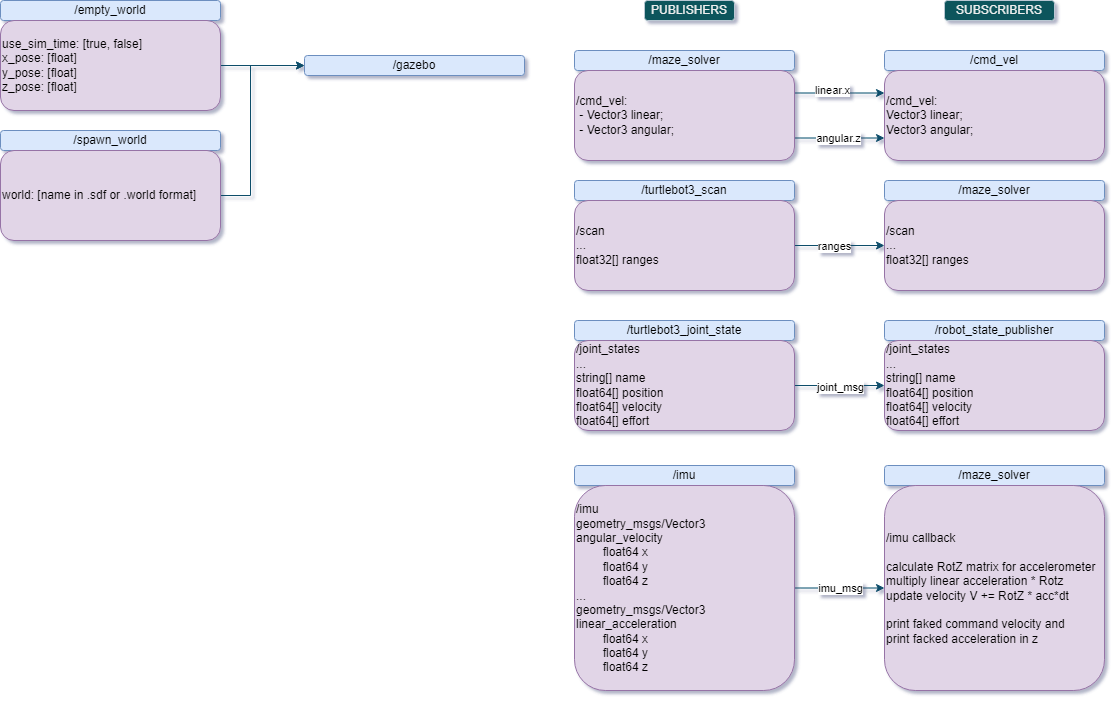

The diagram above was exported from draw.io. Its source (the exported page's mxGraphModel, read from the mxfile embedded in the PNG):
<mxGraphModel dx="2049" dy="1163" grid="1" gridSize="10" guides="1" tooltips="1" connect="1" arrows="1" fold="1" page="1" pageScale="1" pageWidth="827" pageHeight="1169" math="0" shadow="0">
  <root>
    <mxCell id="0" />
    <mxCell id="1" parent="0" />
    <mxCell id="2" value="SUBSCRIBERS" style="rounded=1;whiteSpace=wrap;html=1;fillColor=#09555B;strokeColor=#BAC8D3;labelBackgroundColor=none;fontColor=#EEEEEE;" vertex="1" parent="1">
      <mxGeometry x="960" y="10" width="110" height="20" as="geometry" />
    </mxCell>
    <mxCell id="3" value="PUBLISHERS" style="rounded=1;whiteSpace=wrap;html=1;fillColor=#09555B;strokeColor=#BAC8D3;labelBackgroundColor=none;fontColor=#EEEEEE;" vertex="1" parent="1">
      <mxGeometry x="660" y="10" width="90" height="20" as="geometry" />
    </mxCell>
    <mxCell id="4" value="/empty_world" style="rounded=1;whiteSpace=wrap;html=1;fillColor=#dae8fc;strokeColor=#6c8ebf;labelBackgroundColor=none;" vertex="1" parent="1">
      <mxGeometry x="16" y="10" width="220" height="20" as="geometry" />
    </mxCell>
    <mxCell id="5" style="edgeStyle=orthogonalEdgeStyle;rounded=0;orthogonalLoop=1;jettySize=auto;html=1;exitX=1;exitY=0.5;exitDx=0;exitDy=0;entryX=0;entryY=0.5;entryDx=0;entryDy=0;strokeColor=#0B4D6A;" edge="1" source="6" target="7" parent="1">
      <mxGeometry relative="1" as="geometry" />
    </mxCell>
    <mxCell id="6" value="use_sim_time: [true, false]&lt;div&gt;x_pose: [float]&lt;/div&gt;&lt;div&gt;y_pose: [float]&lt;/div&gt;&lt;div&gt;z_pose: [float]&lt;/div&gt;" style="rounded=1;whiteSpace=wrap;html=1;fillColor=#e1d5e7;strokeColor=#9673a6;labelBackgroundColor=none;align=left;" vertex="1" parent="1">
      <mxGeometry x="16" y="30" width="220" height="90" as="geometry" />
    </mxCell>
    <mxCell id="7" value="/gazebo" style="rounded=1;whiteSpace=wrap;html=1;fillColor=#dae8fc;strokeColor=#6c8ebf;labelBackgroundColor=none;" vertex="1" parent="1">
      <mxGeometry x="320" y="65" width="220" height="20" as="geometry" />
    </mxCell>
    <mxCell id="8" value="/spawn_world" style="rounded=1;whiteSpace=wrap;html=1;fillColor=#dae8fc;strokeColor=#6c8ebf;labelBackgroundColor=none;" vertex="1" parent="1">
      <mxGeometry x="16" y="140" width="220" height="20" as="geometry" />
    </mxCell>
    <mxCell id="9" style="edgeStyle=orthogonalEdgeStyle;rounded=0;orthogonalLoop=1;jettySize=auto;html=1;exitX=1;exitY=0.5;exitDx=0;exitDy=0;strokeColor=#0B4D6A;entryX=0;entryY=0.5;entryDx=0;entryDy=0;" edge="1" source="10" target="7" parent="1">
      <mxGeometry relative="1" as="geometry">
        <mxPoint x="266" y="80" as="targetPoint" />
        <Array as="points">
          <mxPoint x="266" y="205" />
          <mxPoint x="266" y="75" />
        </Array>
      </mxGeometry>
    </mxCell>
    <mxCell id="10" value="world: [name in .sdf or .world format]" style="rounded=1;whiteSpace=wrap;html=1;fillColor=#e1d5e7;strokeColor=#9673a6;labelBackgroundColor=none;align=left;" vertex="1" parent="1">
      <mxGeometry x="16" y="160" width="220" height="90" as="geometry" />
    </mxCell>
    <mxCell id="11" value="/maze_solver" style="rounded=1;whiteSpace=wrap;html=1;fillColor=#dae8fc;strokeColor=#6c8ebf;labelBackgroundColor=none;" vertex="1" parent="1">
      <mxGeometry x="590" y="60" width="220" height="20" as="geometry" />
    </mxCell>
    <mxCell id="12" style="edgeStyle=orthogonalEdgeStyle;rounded=0;orthogonalLoop=1;jettySize=auto;html=1;exitX=1;exitY=0.25;exitDx=0;exitDy=0;entryX=0;entryY=0.25;entryDx=0;entryDy=0;strokeColor=#0B4D6A;" edge="1" source="16" target="18" parent="1">
      <mxGeometry relative="1" as="geometry" />
    </mxCell>
    <mxCell id="13" value="linear.x" style="edgeLabel;html=1;align=center;verticalAlign=middle;resizable=0;points=[];strokeColor=#BAC8D3;fontColor=#000000;fillColor=#09555B;" vertex="1" connectable="0" parent="12">
      <mxGeometry x="-0.163" y="3" relative="1" as="geometry">
        <mxPoint as="offset" />
      </mxGeometry>
    </mxCell>
    <mxCell id="14" style="edgeStyle=orthogonalEdgeStyle;rounded=0;orthogonalLoop=1;jettySize=auto;html=1;exitX=1;exitY=0.75;exitDx=0;exitDy=0;entryX=0;entryY=0.75;entryDx=0;entryDy=0;strokeColor=#0B4D6A;" edge="1" source="16" target="18" parent="1">
      <mxGeometry relative="1" as="geometry" />
    </mxCell>
    <mxCell id="15" value="angular.z" style="edgeLabel;html=1;align=center;verticalAlign=middle;resizable=0;points=[];strokeColor=#BAC8D3;fontColor=#000000;fillColor=#09555B;" vertex="1" connectable="0" parent="14">
      <mxGeometry x="-0.0333" relative="1" as="geometry">
        <mxPoint as="offset" />
      </mxGeometry>
    </mxCell>
    <mxCell id="16" value="/cmd_vel:&lt;div&gt;&amp;nbsp;- Vector3 linear;&lt;/div&gt;&lt;div&gt;&amp;nbsp;- Vector3 angular;&lt;/div&gt;" style="rounded=1;whiteSpace=wrap;html=1;fillColor=#e1d5e7;strokeColor=#9673a6;labelBackgroundColor=none;align=left;" vertex="1" parent="1">
      <mxGeometry x="590" y="80" width="220" height="90" as="geometry" />
    </mxCell>
    <mxCell id="17" value="/cmd_vel" style="rounded=1;whiteSpace=wrap;html=1;fillColor=#dae8fc;strokeColor=#6c8ebf;labelBackgroundColor=none;" vertex="1" parent="1">
      <mxGeometry x="900" y="60" width="220" height="20" as="geometry" />
    </mxCell>
    <mxCell id="18" value="/cmd_vel:&lt;div&gt;Vector3 linear;&lt;/div&gt;&lt;div&gt;Vector3 angular;&lt;/div&gt;" style="rounded=1;whiteSpace=wrap;html=1;fillColor=#e1d5e7;strokeColor=#9673a6;labelBackgroundColor=none;align=left;" vertex="1" parent="1">
      <mxGeometry x="900" y="80" width="220" height="90" as="geometry" />
    </mxCell>
    <mxCell id="19" value="/maze_solver" style="rounded=1;whiteSpace=wrap;html=1;fillColor=#dae8fc;strokeColor=#6c8ebf;labelBackgroundColor=none;" vertex="1" parent="1">
      <mxGeometry x="900" y="190" width="220" height="20" as="geometry" />
    </mxCell>
    <mxCell id="20" value="/scan&lt;div&gt;...&lt;/div&gt;&lt;div&gt;float32[] ranges&lt;/div&gt;" style="rounded=1;whiteSpace=wrap;html=1;fillColor=#e1d5e7;strokeColor=#9673a6;labelBackgroundColor=none;align=left;" vertex="1" parent="1">
      <mxGeometry x="900" y="210" width="220" height="90" as="geometry" />
    </mxCell>
    <mxCell id="21" value="/turtlebot3_scan" style="rounded=1;whiteSpace=wrap;html=1;fillColor=#dae8fc;strokeColor=#6c8ebf;labelBackgroundColor=none;" vertex="1" parent="1">
      <mxGeometry x="590" y="190" width="220" height="20" as="geometry" />
    </mxCell>
    <mxCell id="22" style="edgeStyle=orthogonalEdgeStyle;rounded=0;orthogonalLoop=1;jettySize=auto;html=1;exitX=1;exitY=0.5;exitDx=0;exitDy=0;strokeColor=#0B4D6A;" edge="1" source="24" target="20" parent="1">
      <mxGeometry relative="1" as="geometry" />
    </mxCell>
    <mxCell id="23" value="ranges" style="edgeLabel;html=1;align=center;verticalAlign=middle;resizable=0;points=[];strokeColor=#BAC8D3;fontColor=#000000;fillColor=#09555B;" vertex="1" connectable="0" parent="22">
      <mxGeometry x="0.2222" y="-1" relative="1" as="geometry">
        <mxPoint x="-15" y="-1" as="offset" />
      </mxGeometry>
    </mxCell>
    <mxCell id="24" value="/scan&lt;div&gt;...&lt;/div&gt;&lt;div&gt;float32[] ranges&lt;/div&gt;" style="rounded=1;whiteSpace=wrap;html=1;fillColor=#e1d5e7;strokeColor=#9673a6;labelBackgroundColor=none;align=left;" vertex="1" parent="1">
      <mxGeometry x="590" y="210" width="220" height="90" as="geometry" />
    </mxCell>
    <mxCell id="25" value="/robot_state_publisher" style="rounded=1;whiteSpace=wrap;html=1;fillColor=#dae8fc;strokeColor=#6c8ebf;labelBackgroundColor=none;" vertex="1" parent="1">
      <mxGeometry x="900" y="330" width="220" height="20" as="geometry" />
    </mxCell>
    <mxCell id="26" value="/joint_states&lt;div&gt;...&lt;br&gt;&lt;div&gt;&lt;div&gt;string[] name&lt;/div&gt;&lt;div&gt;float64[] position&lt;/div&gt;&lt;div&gt;float64[] velocity&lt;/div&gt;&lt;div&gt;float64[] effort&lt;/div&gt;&lt;/div&gt;&lt;/div&gt;" style="rounded=1;whiteSpace=wrap;html=1;fillColor=#e1d5e7;strokeColor=#9673a6;labelBackgroundColor=none;align=left;" vertex="1" parent="1">
      <mxGeometry x="900" y="350" width="220" height="90" as="geometry" />
    </mxCell>
    <mxCell id="27" value="/turtlebot3_joint_state" style="rounded=1;whiteSpace=wrap;html=1;fillColor=#dae8fc;strokeColor=#6c8ebf;labelBackgroundColor=none;" vertex="1" parent="1">
      <mxGeometry x="590" y="330" width="220" height="20" as="geometry" />
    </mxCell>
    <mxCell id="28" style="edgeStyle=orthogonalEdgeStyle;rounded=0;orthogonalLoop=1;jettySize=auto;html=1;exitX=1;exitY=0.5;exitDx=0;exitDy=0;entryX=0;entryY=0.5;entryDx=0;entryDy=0;strokeColor=#0B4D6A;" edge="1" source="30" target="26" parent="1">
      <mxGeometry relative="1" as="geometry" />
    </mxCell>
    <mxCell id="29" value="joint_msg" style="edgeLabel;html=1;align=center;verticalAlign=middle;resizable=0;points=[];strokeColor=#BAC8D3;fontColor=#000000;fillColor=#09555B;" vertex="1" connectable="0" parent="28">
      <mxGeometry x="0.0286" y="-1" relative="1" as="geometry">
        <mxPoint as="offset" />
      </mxGeometry>
    </mxCell>
    <mxCell id="30" value="/joint_states&lt;div&gt;...&lt;br&gt;&lt;div&gt;&lt;div&gt;string[] name&lt;/div&gt;&lt;div&gt;float64[] position&lt;/div&gt;&lt;div&gt;float64[] velocity&lt;/div&gt;&lt;div&gt;float64[] effort&lt;/div&gt;&lt;/div&gt;&lt;/div&gt;" style="rounded=1;whiteSpace=wrap;html=1;fillColor=#e1d5e7;strokeColor=#9673a6;labelBackgroundColor=none;align=left;" vertex="1" parent="1">
      <mxGeometry x="590" y="350" width="220" height="90" as="geometry" />
    </mxCell>
    <mxCell id="31" value="/maze_solver" style="rounded=1;whiteSpace=wrap;html=1;fillColor=#dae8fc;strokeColor=#6c8ebf;labelBackgroundColor=none;" vertex="1" parent="1">
      <mxGeometry x="900" y="475" width="220" height="20" as="geometry" />
    </mxCell>
    <mxCell id="32" value="/imu callback&lt;div&gt;&lt;br&gt;&lt;/div&gt;&lt;div&gt;calculate RotZ matrix for accelerometer&lt;/div&gt;&lt;div&gt;multiply linear acceleration * Rotz&lt;/div&gt;&lt;div&gt;update velocity V += RotZ * acc*dt&lt;/div&gt;&lt;div&gt;&lt;br&gt;&lt;/div&gt;&lt;div&gt;print faked command velocity and&amp;nbsp;&lt;/div&gt;&lt;div&gt;print facked acceleration in z&lt;/div&gt;" style="rounded=1;whiteSpace=wrap;html=1;fillColor=#e1d5e7;strokeColor=#9673a6;labelBackgroundColor=none;align=left;" vertex="1" parent="1">
      <mxGeometry x="900" y="495" width="220" height="205" as="geometry" />
    </mxCell>
    <mxCell id="33" value="/imu" style="rounded=1;whiteSpace=wrap;html=1;fillColor=#dae8fc;strokeColor=#6c8ebf;labelBackgroundColor=none;" vertex="1" parent="1">
      <mxGeometry x="590" y="475" width="220" height="20" as="geometry" />
    </mxCell>
    <mxCell id="34" style="edgeStyle=orthogonalEdgeStyle;rounded=0;orthogonalLoop=1;jettySize=auto;html=1;exitX=1;exitY=0.5;exitDx=0;exitDy=0;entryX=0;entryY=0.5;entryDx=0;entryDy=0;strokeColor=#0B4D6A;" edge="1" source="36" target="32" parent="1">
      <mxGeometry relative="1" as="geometry" />
    </mxCell>
    <mxCell id="35" value="imu_msg" style="edgeLabel;html=1;align=center;verticalAlign=middle;resizable=0;points=[];strokeColor=#BAC8D3;fontColor=#000000;fillColor=#09555B;" vertex="1" connectable="0" parent="34">
      <mxGeometry x="0.0031" relative="1" as="geometry">
        <mxPoint as="offset" />
      </mxGeometry>
    </mxCell>
    <mxCell id="36" value="/imu&amp;nbsp;&lt;br&gt;&lt;div&gt;geometry_msgs/Vector3 angular_velocity&lt;/div&gt;&lt;div&gt;&amp;nbsp; &amp;nbsp; &amp;nbsp; &amp;nbsp; float64 x&lt;/div&gt;&lt;div&gt;&amp;nbsp; &amp;nbsp; &amp;nbsp; &amp;nbsp; float64 y&lt;/div&gt;&lt;div&gt;&amp;nbsp; &amp;nbsp; &amp;nbsp; &amp;nbsp; float64 z&lt;/div&gt;&lt;div&gt;...&lt;/div&gt;&lt;div&gt;geometry_msgs/Vector3 linear_acceleration&lt;/div&gt;&lt;div&gt;&amp;nbsp; &amp;nbsp; &amp;nbsp; &amp;nbsp; float64 x&lt;/div&gt;&lt;div&gt;&amp;nbsp; &amp;nbsp; &amp;nbsp; &amp;nbsp; float64 y&lt;/div&gt;&lt;div&gt;&amp;nbsp; &amp;nbsp; &amp;nbsp; &amp;nbsp; float64 z&lt;/div&gt;" style="rounded=1;whiteSpace=wrap;html=1;fillColor=#e1d5e7;strokeColor=#9673a6;labelBackgroundColor=none;align=left;" vertex="1" parent="1">
      <mxGeometry x="590" y="495" width="220" height="205" as="geometry" />
    </mxCell>
  </root>
</mxGraphModel>